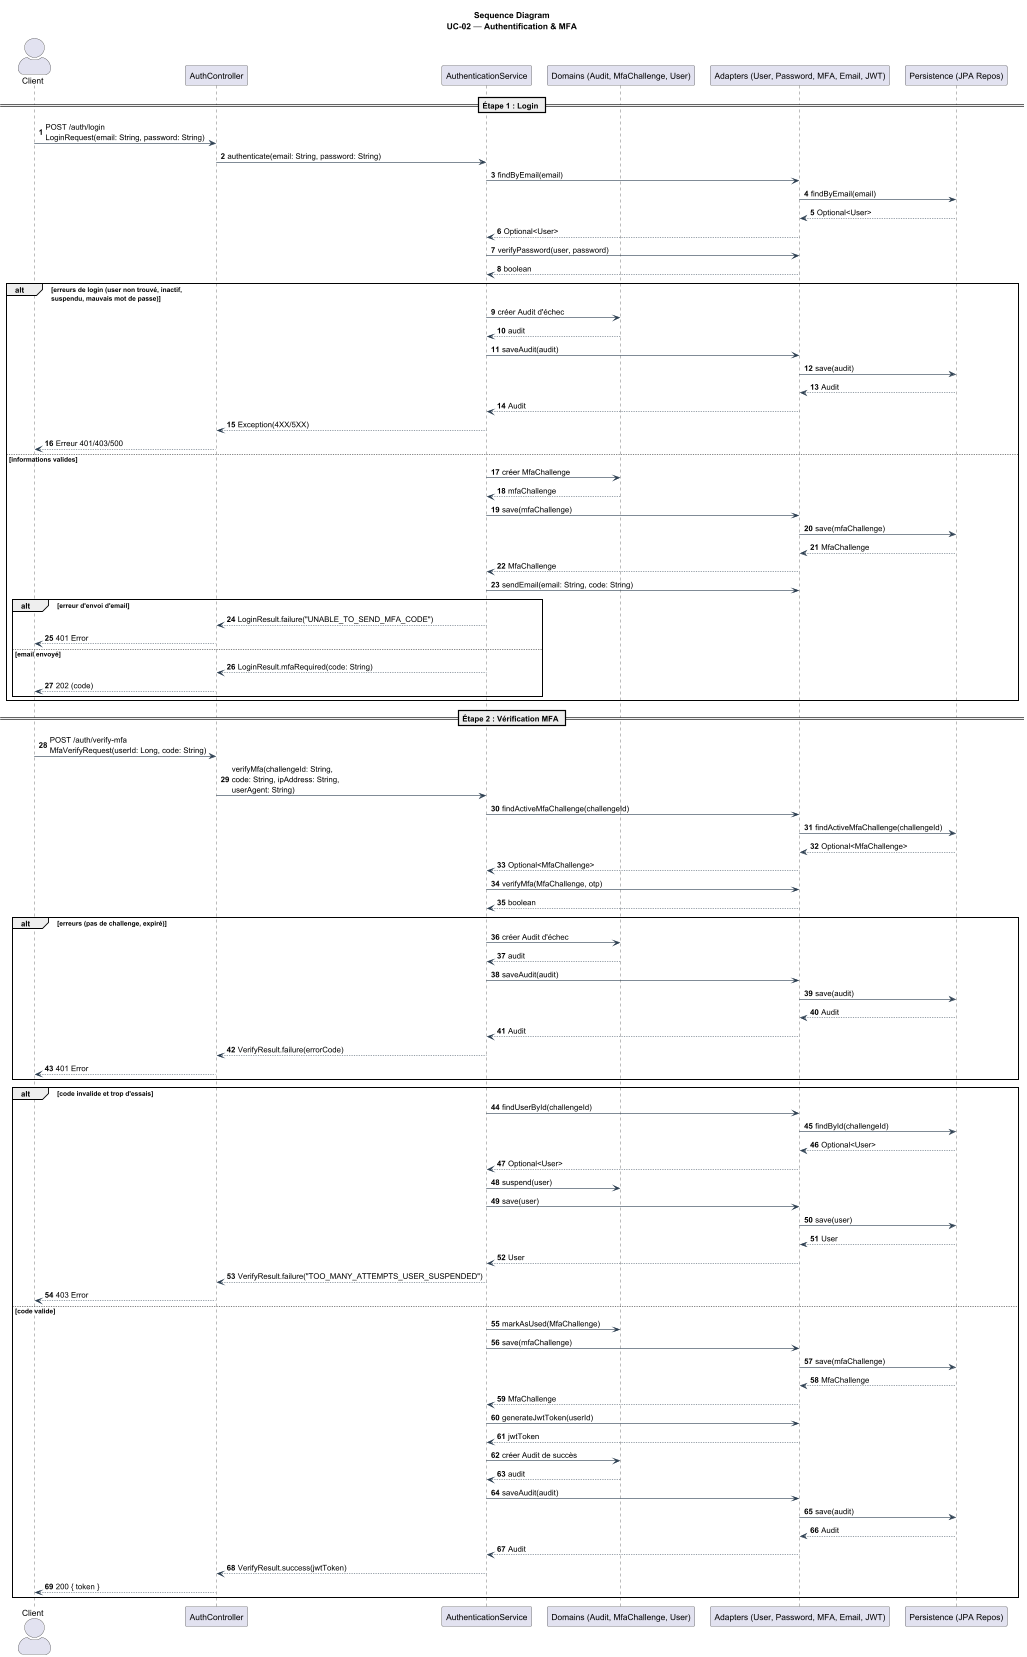

The diagram above was rendered by PlantUML. Its source (embedded in the PNG):
@startuml
' UC-02 — Authentification & MFA (BrokerX)

title Sequence Diagram\nUC-02 — Authentification & MFA

skinparam ParticipantPadding 8
skinparam BoxPadding 6
skinparam Shadowing false
skinparam ArrowColor #2c3e50
skinparam ActorStyle awesome
autonumber

actor Client
participant AuthController
participant AuthenticationService
participant "Domains (Audit, MfaChallenge, User)" as Domain
participant "Adapters (User, Password, MFA, Email, JWT)" as Adapters
participant "Persistence (JPA Repos)" as Persistence


== Étape 1 : Login ==
Client -> AuthController: POST /auth/login\nLoginRequest(email: String, password: String)
AuthController -> AuthenticationService: authenticate(email: String, password: String)

AuthenticationService -> Adapters: findByEmail(email)
Adapters -> Persistence: findByEmail(email)
Persistence --> Adapters: Optional<User>
Adapters --> AuthenticationService: Optional<User>

AuthenticationService -> Adapters: verifyPassword(user, password)
Adapters --> AuthenticationService: boolean

alt erreurs de login (user non trouvé, inactif,\nsuspendu, mauvais mot de passe)
  AuthenticationService -> Domain: créer Audit d'échec
  Domain --> AuthenticationService: audit
  AuthenticationService -> Adapters: saveAudit(audit)
  Adapters -> Persistence: save(audit)
  Persistence --> Adapters: Audit
  Adapters --> AuthenticationService: Audit
  AuthenticationService --> AuthController: Exception(4XX/5XX)
  AuthController --> Client: Erreur 401/403/500
else informations valides
  AuthenticationService -> Domain: créer MfaChallenge
  Domain --> AuthenticationService: mfaChallenge
  AuthenticationService -> Adapters: save(mfaChallenge)
  Adapters -> Persistence: save(mfaChallenge)
  Persistence --> Adapters: MfaChallenge
  Adapters --> AuthenticationService: MfaChallenge

  AuthenticationService -> Adapters: sendEmail(email: String, code: String)

  alt erreur d'envoi d'email
    AuthenticationService --> AuthController: LoginResult.failure("UNABLE_TO_SEND_MFA_CODE")
    AuthController --> Client: 401 Error
  else email envoyé
    AuthenticationService --> AuthController: LoginResult.mfaRequired(code: String)
    AuthController --> Client: 202 (code)
  end
end

== Étape 2 : Vérification MFA ==
Client -> AuthController: POST /auth/verify-mfa\nMfaVerifyRequest(userId: Long, code: String)
AuthController -> AuthenticationService: verifyMfa(challengeId: String,\ncode: String, ipAddress: String,\nuserAgent: String)

AuthenticationService -> Adapters: findActiveMfaChallenge(challengeId)
Adapters -> Persistence: findActiveMfaChallenge(challengeId)
Persistence --> Adapters: Optional<MfaChallenge>
Adapters --> AuthenticationService: Optional<MfaChallenge>

AuthenticationService -> Adapters: verifyMfa(MfaChallenge, otp)
Adapters --> AuthenticationService: boolean

alt erreurs (pas de challenge, expiré)
  AuthenticationService -> Domain: créer Audit d'échec
  Domain --> AuthenticationService: audit
  AuthenticationService -> Adapters: saveAudit(audit)
  Adapters -> Persistence: save(audit)
  Persistence --> Adapters: Audit
  Adapters --> AuthenticationService: Audit
  AuthenticationService --> AuthController: VerifyResult.failure(errorCode)
  AuthController --> Client: 401 Error
 end
alt code invalide et trop d'essais
  AuthenticationService -> Adapters: findUserById(challengeId)
    Adapters -> Persistence: findById(challengeId)
    Persistence --> Adapters: Optional<User>
    Adapters --> AuthenticationService: Optional<User>
    AuthenticationService -> Domain: suspend(user)
    AuthenticationService -> Adapters: save(user)
    Adapters -> Persistence: save(user)
    Persistence --> Adapters: User
    Adapters --> AuthenticationService: User
    AuthenticationService --> AuthController: VerifyResult.failure("TOO_MANY_ATTEMPTS_USER_SUSPENDED")
    AuthController --> Client: 403 Error
else code valide
  AuthenticationService -> Domain: markAsUsed(MfaChallenge)
  AuthenticationService -> Adapters: save(mfaChallenge)
  Adapters -> Persistence: save(mfaChallenge)
  Persistence --> Adapters: MfaChallenge
  Adapters --> AuthenticationService: MfaChallenge

  AuthenticationService -> Adapters: generateJwtToken(userId)
  Adapters --> AuthenticationService: jwtToken

  AuthenticationService -> Domain: créer Audit de succès
    Domain --> AuthenticationService: audit
    AuthenticationService -> Adapters: saveAudit(audit)
    Adapters -> Persistence: save(audit)
    Persistence --> Adapters: Audit
    Adapters --> AuthenticationService: Audit

  AuthenticationService --> AuthController: VerifyResult.success(jwtToken)
  AuthController --> Client: 200 { token }
end

@enduml